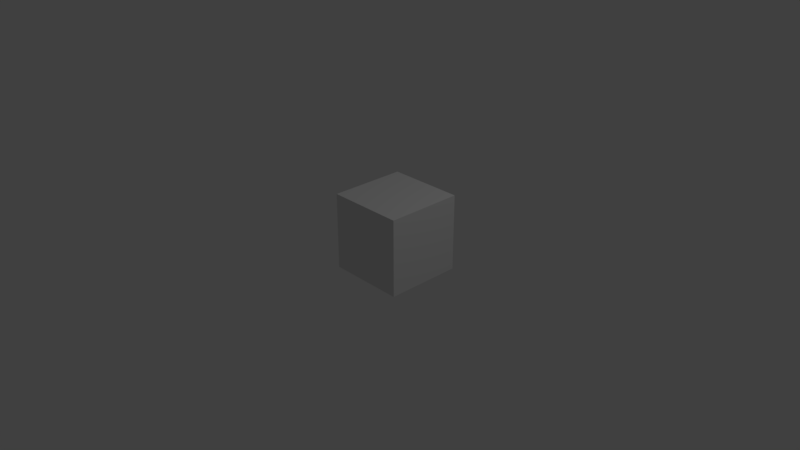 # Source: block.blend  (saved by Blender 2.79.0; exported with 4.5.12 LTS)
import bpy
from mathutils import Matrix  # noqa: F401  (used for matrix-valued properties, if any)

bpy.ops.wm.read_factory_settings(use_empty=True)
scene = bpy.context.scene
scene.name = 'Scene'

# ---- collections
col_collection_1 = bpy.data.collections.new('Collection 1'); scene.collection.children.link(col_collection_1)

# ---- materials (node trees are filled in below, after node groups)
mat_material = bpy.data.materials.new('Material')
mat_material.alpha_threshold = 0.0
mat_material.use_transparent_shadow = False
mat_material.roughness = 0.5
mat_material.line_color = (0.0, 0.0, 0.0, 1.0)

# ---- material node trees

# ---- world
world_world = bpy.data.worlds.new('World'); scene.world = world_world
world_world.color = (0.05088, 0.05088, 0.05088)
world_world.use_sun_shadow = False
world_world.sun_shadow_jitter_overblur = 0.0
world_world.cycles.sampling_method = 'MANUAL'

# ---- cameras
cam_camera = bpy.data.cameras.new('Camera')
cam_camera.clip_end = 100.0
cam_camera.lens = 35.0
cam_camera.sensor_width = 32.0
cam_camera.sensor_height = 18.0
cam_camera.ortho_scale = 7.314
cam_camera.dof.focus_distance = 0.0
cam_camera.dof.aperture_fstop = 128.0

# ---- lights
light_lamp = bpy.data.lights.new('Lamp', 'POINT')
light_lamp.transmission_factor = 0.0
light_lamp.cutoff_distance = 30.0
light_lamp.energy = 100.0
light_lamp.shadow_buffer_clip_start = 1.001
light_lamp.shadow_soft_size = 0.1
light_lamp.shadow_maximum_resolution = 0.006
light_lamp.use_absolute_resolution = True

# ---- meshes
me_cube = bpy.data.meshes.new('Cube')
me_cube.from_pydata([(1.0, 1.0, -1.0), (1.0, -1.0, -1.0), (-1.0, -1.0, -1.0), (-1.0, 1.0, -1.0), (1.0, 1.0, 1.0), (1.0, -1.0, 1.0), (-1.0, -1.0, 1.0), (-1.0, 1.0, 1.0)], [], [(0, 1, 2, 3), (4, 7, 6, 5), (0, 4, 5, 1), (1, 5, 6, 2), (2, 6, 7, 3), (4, 0, 3, 7)])
_uv = me_cube.uv_layers.new(name='UVMap')
_uv.uv.foreach_set('vector', [1.0, 0.9994, 0.0005003, 0.9994, 0.0005001, -0.0006109, 1.0, -0.0006111, -0.0004997, 0.9994, -0.0004997, -0.0006111, 0.9995, -0.0006111, 0.9995, 0.9994, -0.0005001, -0.0006109, 0.9995, -0.0006111, 0.9995, 0.9994, -0.0004997, 0.9994, 1.0, 0.0003885, 1.001, 1.0, 0.0005003, 1.0, 0.0005001, 0.0003892, -0.0005, -0.0006109, 0.9995, -0.0006111, 0.9995, 0.9994, -0.0004997, 0.9994, 1.001, 0.9994, 0.0005003, 0.9994, 0.0005001, -0.0006108, 1.0, -0.0006112])
me_cube.materials.append(mat_material)
me_cube.use_remesh_preserve_volume = False
me_cube.use_remesh_preserve_attributes = False
me_cube.use_mirror_vertex_groups = False
me_cube.update()

# ---- objects
ob_cube = bpy.data.objects.new('Cube', me_cube)
ob_lamp = bpy.data.objects.new('Lamp', light_lamp)
ob_camera = bpy.data.objects.new('Camera', cam_camera)

# ---- transforms, parenting, visibility, modifiers, constraints
ob_cube.location = (0.5, 0.0, 0.5)
ob_cube.scale = (0.5, 0.5, 0.5)
ob_cube.lock_rotations_4d = False
ob_cube.empty_display_type = 'ARROWS'
ob_cube.lineart.crease_threshold = 0.0
ob_lamp.location = (4.076, 1.005, 5.904)
ob_lamp.rotation_euler = (0.6503, 0.05522, 1.866)
ob_lamp.lock_rotations_4d = False
ob_lamp.empty_display_type = 'ARROWS'
ob_lamp.color = (0.0, 0.0, 0.0, 0.0)
ob_lamp.lineart.crease_threshold = 0.0
ob_camera.location = (7.481, -6.508, 5.344)
ob_camera.rotation_euler = (1.109, 0.0, 0.8149)
ob_camera.lock_rotations_4d = False
ob_camera.empty_display_type = 'ARROWS'
ob_camera.color = (0.0, 0.0, 0.0, 0.0)
ob_camera.display_type = 'WIRE'
ob_camera.lineart.crease_threshold = 0.0

# ---- collection membership
col_collection_1.objects.link(ob_cube)
col_collection_1.objects.link(ob_lamp)
col_collection_1.objects.link(ob_camera)

# ---- scene / render settings (as saved in the file)
scene.camera = ob_camera
scene.frame_start = 1; scene.frame_end = 250; scene.frame_set(1)
scene.render.engine = 'BLENDER_EEVEE_NEXT'
scene.render.resolution_percentage = 50
scene.render.dither_intensity = 0.0
scene.cycles.use_denoising = False
scene.cycles.samples = 128
scene.cycles.sampling_pattern = 'TABULATED_SOBOL'
scene.cycles.use_adaptive_sampling = False
scene.cycles.use_light_tree = False
scene.cycles.blur_glossy = 0.0
scene.cycles.sample_clamp_indirect = 0.0
scene.view_settings.view_transform = 'Standard'
bpy.context.view_layer.update()
